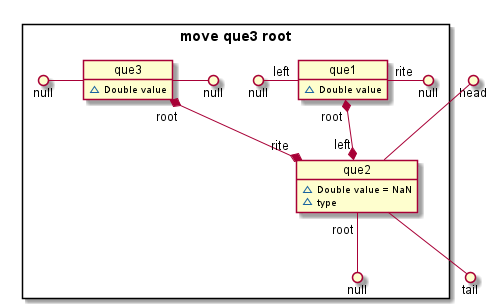

The diagram above was rendered by PlantUML. Its source (embedded in the PNG):
@startuml

package  "move que3 root" <<Rectangle>>{

    object que1{
        ~ Double value
    }
        null ()- "left" que1
        que1 "rite" -() null

    object que2{
        ~ Double value = NaN
        ~ type
    }
        que1 "root" *--* "left" que2
        que3 "root" *--* "rite" que2
        que2 "root" --() null

    object que3{
        ~ Double value
    }
        null ()- que3
        que3 -() null

}

     head ()-- que2
     que2 --() tail

@enduml